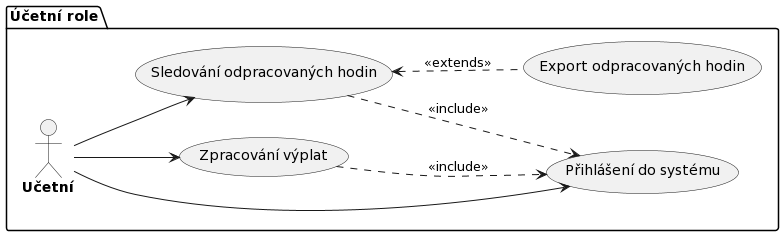

The diagram above was rendered by PlantUML. Its source (embedded in the PNG):
@startuml
!define ACTOR(x) actor x as "**x**"
left to right direction

package "Účetní role" {
    ACTOR(Učetní)

    usecase Přihlášení_do_systému as "Přihlášení do systému"
    usecase Zpracování_výplat as "Zpracování výplat"
    usecase Sledování_odpracovaných_hodin as "Sledování odpracovaných hodin"
    usecase Export_odpracovaných_hodin as "Export odpracovaných hodin"

    Učetní --> Přihlášení_do_systému
    Učetní --> Zpracování_výplat 
    Učetní --> Sledování_odpracovaných_hodin 

    Sledování_odpracovaných_hodin <.. Export_odpracovaných_hodin : <<extends>>
    Sledování_odpracovaných_hodin ..> Přihlášení_do_systému : <<include>>
    Zpracování_výplat ..> Přihlášení_do_systému : <<include>>
}
@enduml